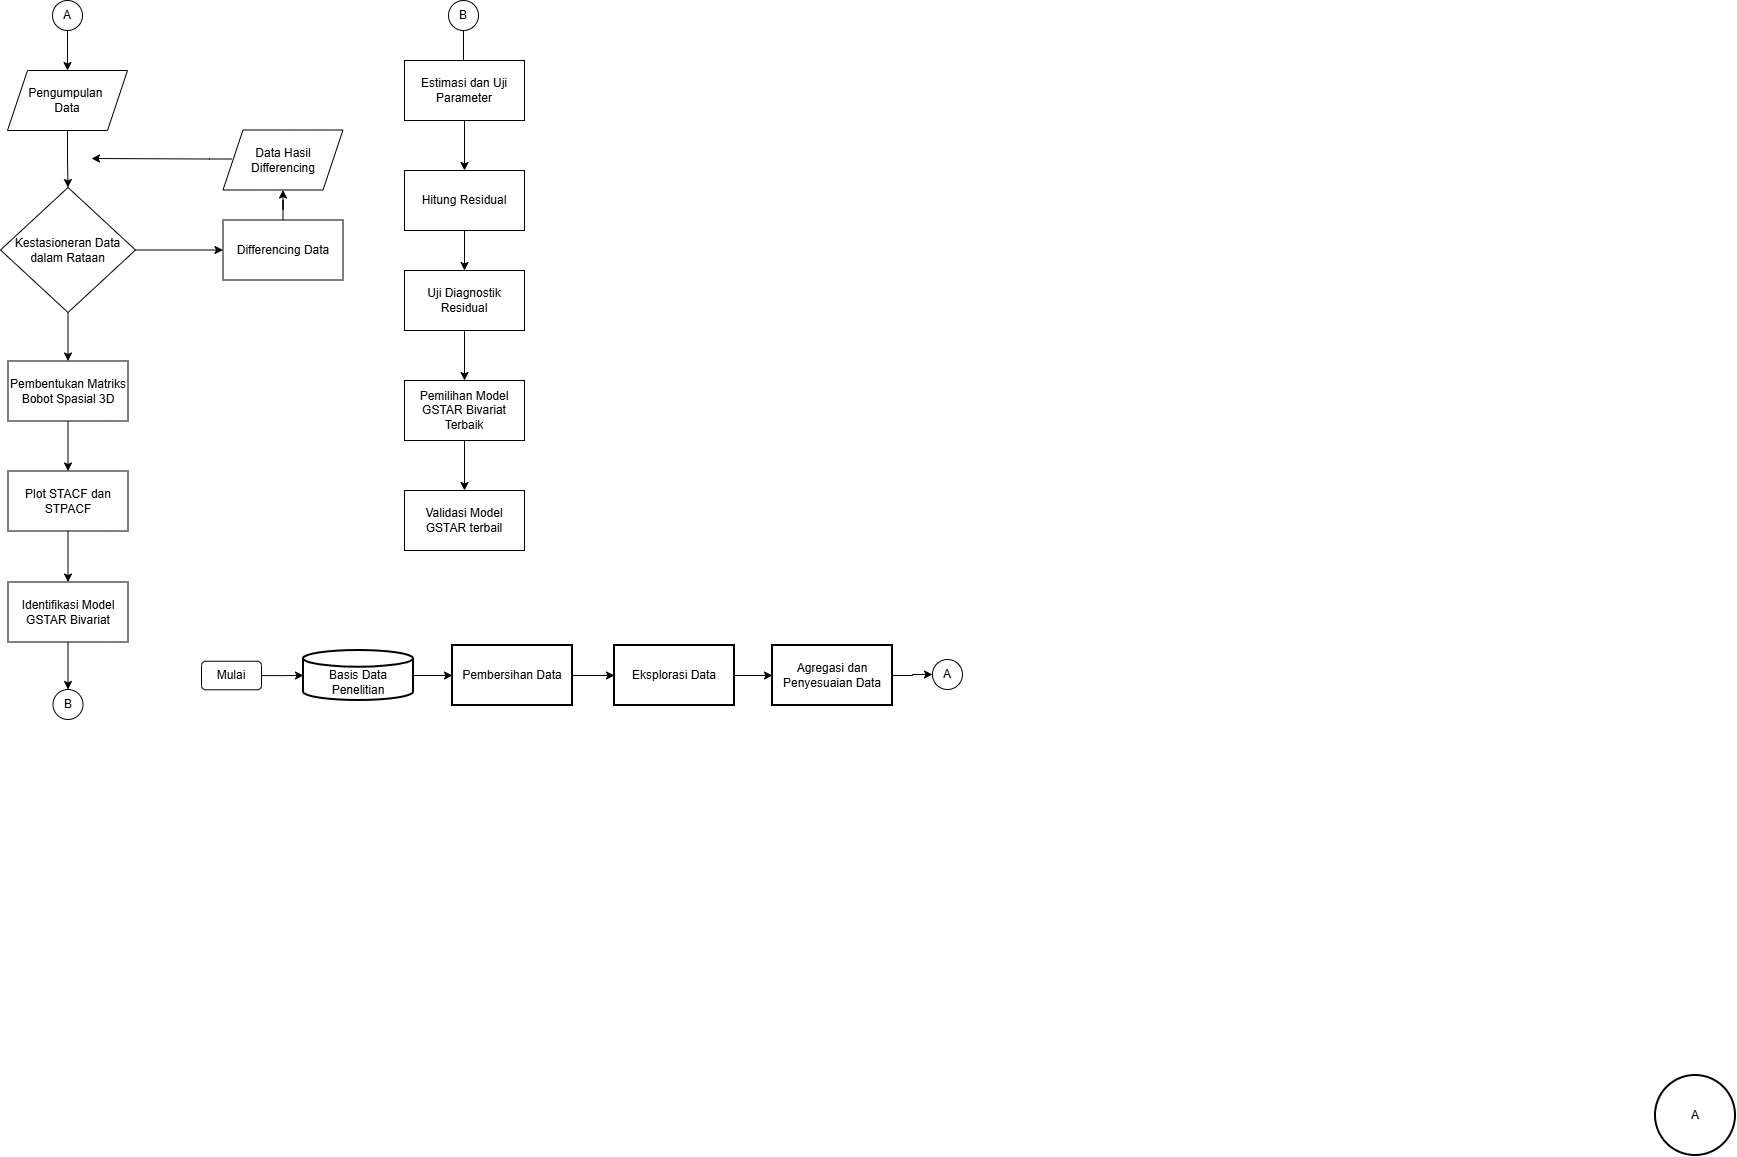

The diagram above was exported from draw.io. Its source (the exported page's mxGraphModel, read from the mxfile embedded in the PNG):
<mxGraphModel dx="827" dy="475" grid="1" gridSize="10" guides="1" tooltips="1" connect="1" arrows="1" fold="1" page="1" pageScale="1" pageWidth="1169" pageHeight="827" background="#ffffff" math="0" shadow="0">
  <root>
    <mxCell id="0" />
    <mxCell id="1" parent="0" />
    <mxCell id="RXkrRpDOHk49Xci_DIR5-4" edge="1" parent="1" source="RXkrRpDOHk49Xci_DIR5-1" style="edgeStyle=orthogonalEdgeStyle;rounded=0;orthogonalLoop=1;jettySize=auto;html=1;" target="RXkrRpDOHk49Xci_DIR5-3" value="">
      <mxGeometry relative="1" as="geometry" />
    </mxCell>
    <mxCell id="RXkrRpDOHk49Xci_DIR5-1" parent="1" style="ellipse;whiteSpace=wrap;html=1;aspect=fixed;" value="A" vertex="1">
      <mxGeometry height="30" width="30" x="120" y="40" as="geometry" />
    </mxCell>
    <mxCell id="RXkrRpDOHk49Xci_DIR5-6" edge="1" parent="1" source="RXkrRpDOHk49Xci_DIR5-3" style="edgeStyle=orthogonalEdgeStyle;rounded=0;orthogonalLoop=1;jettySize=auto;html=1;" target="RXkrRpDOHk49Xci_DIR5-5" value="">
      <mxGeometry relative="1" as="geometry" />
    </mxCell>
    <mxCell id="RXkrRpDOHk49Xci_DIR5-3" parent="1" style="shape=parallelogram;perimeter=parallelogramPerimeter;whiteSpace=wrap;html=1;fixedSize=1;" value="Pengumpulan&amp;nbsp;&lt;div&gt;Data&lt;/div&gt;" vertex="1">
      <mxGeometry height="60" width="120" x="75" y="110" as="geometry" />
    </mxCell>
    <mxCell id="RXkrRpDOHk49Xci_DIR5-8" edge="1" parent="1" source="RXkrRpDOHk49Xci_DIR5-5" style="edgeStyle=orthogonalEdgeStyle;rounded=0;orthogonalLoop=1;jettySize=auto;html=1;" target="RXkrRpDOHk49Xci_DIR5-7" value="">
      <mxGeometry relative="1" as="geometry" />
    </mxCell>
    <mxCell id="RXkrRpDOHk49Xci_DIR5-16" edge="1" parent="1" source="RXkrRpDOHk49Xci_DIR5-5" style="edgeStyle=orthogonalEdgeStyle;rounded=0;orthogonalLoop=1;jettySize=auto;html=1;" target="RXkrRpDOHk49Xci_DIR5-15" value="">
      <mxGeometry relative="1" as="geometry" />
    </mxCell>
    <mxCell id="RXkrRpDOHk49Xci_DIR5-5" parent="1" style="rhombus;whiteSpace=wrap;html=1;" value="Kestasioneran Data dalam Rataan" vertex="1">
      <mxGeometry height="125" width="135" x="68" y="227" as="geometry" />
    </mxCell>
    <mxCell id="RXkrRpDOHk49Xci_DIR5-10" edge="1" parent="1" source="RXkrRpDOHk49Xci_DIR5-7" style="edgeStyle=orthogonalEdgeStyle;rounded=0;orthogonalLoop=1;jettySize=auto;html=1;" target="RXkrRpDOHk49Xci_DIR5-9" value="">
      <mxGeometry relative="1" as="geometry" />
    </mxCell>
    <mxCell id="RXkrRpDOHk49Xci_DIR5-7" parent="1" style="whiteSpace=wrap;html=1;" value="Pembentukan Matriks Bobot Spasial 3D" vertex="1">
      <mxGeometry height="60" width="120" x="75.5" y="400.5" as="geometry" />
    </mxCell>
    <mxCell id="RXkrRpDOHk49Xci_DIR5-12" edge="1" parent="1" source="RXkrRpDOHk49Xci_DIR5-9" style="edgeStyle=orthogonalEdgeStyle;rounded=0;orthogonalLoop=1;jettySize=auto;html=1;" target="RXkrRpDOHk49Xci_DIR5-11" value="">
      <mxGeometry relative="1" as="geometry" />
    </mxCell>
    <mxCell id="RXkrRpDOHk49Xci_DIR5-9" parent="1" style="whiteSpace=wrap;html=1;" value="Plot STACF dan STPACF" vertex="1">
      <mxGeometry height="60" width="120" x="75.5" y="510.5" as="geometry" />
    </mxCell>
    <mxCell id="RXkrRpDOHk49Xci_DIR5-14" edge="1" parent="1" source="RXkrRpDOHk49Xci_DIR5-11" style="edgeStyle=orthogonalEdgeStyle;rounded=0;orthogonalLoop=1;jettySize=auto;html=1;" target="RXkrRpDOHk49Xci_DIR5-13" value="">
      <mxGeometry relative="1" as="geometry" />
    </mxCell>
    <mxCell id="RXkrRpDOHk49Xci_DIR5-11" parent="1" style="whiteSpace=wrap;html=1;" value="Identifikasi Model GSTAR Bivariat" vertex="1">
      <mxGeometry height="60" width="120" x="75.5" y="621.5" as="geometry" />
    </mxCell>
    <mxCell id="RXkrRpDOHk49Xci_DIR5-13" parent="1" style="ellipse;whiteSpace=wrap;html=1;aspect=fixed;" value="B" vertex="1">
      <mxGeometry height="30" width="30" x="120.5" y="729" as="geometry" />
    </mxCell>
    <mxCell id="RXkrRpDOHk49Xci_DIR5-18" edge="1" parent="1" source="RXkrRpDOHk49Xci_DIR5-15" style="edgeStyle=orthogonalEdgeStyle;rounded=0;orthogonalLoop=1;jettySize=auto;html=1;" target="RXkrRpDOHk49Xci_DIR5-17" value="">
      <mxGeometry relative="1" as="geometry" />
    </mxCell>
    <mxCell id="RXkrRpDOHk49Xci_DIR5-15" parent="1" style="whiteSpace=wrap;html=1;" value="Differencing Data" vertex="1">
      <mxGeometry height="60" width="120" x="290.5" y="259.5" as="geometry" />
    </mxCell>
    <mxCell id="RXkrRpDOHk49Xci_DIR5-19" edge="1" parent="1" style="edgeStyle=orthogonalEdgeStyle;rounded=0;orthogonalLoop=1;jettySize=auto;html=1;" value="">
      <mxGeometry relative="1" as="geometry">
        <Array as="points">
          <mxPoint x="277" y="199" />
          <mxPoint x="159" y="198" />
        </Array>
        <mxPoint x="299.497512437811" y="198.50746268656712" as="sourcePoint" />
        <mxPoint x="159" y="198" as="targetPoint" />
      </mxGeometry>
    </mxCell>
    <mxCell id="RXkrRpDOHk49Xci_DIR5-17" parent="1" style="shape=parallelogram;perimeter=parallelogramPerimeter;whiteSpace=wrap;html=1;fixedSize=1;" value="Data Hasil Differencing" vertex="1">
      <mxGeometry height="60" width="120" x="290.5" y="169.5" as="geometry" />
    </mxCell>
    <mxCell id="RXkrRpDOHk49Xci_DIR5-22" edge="1" parent="1" source="RXkrRpDOHk49Xci_DIR5-20" style="edgeStyle=orthogonalEdgeStyle;rounded=0;orthogonalLoop=1;jettySize=auto;html=1;" value="">
      <mxGeometry relative="1" as="geometry">
        <mxPoint x="531" y="135" as="targetPoint" />
      </mxGeometry>
    </mxCell>
    <mxCell id="RXkrRpDOHk49Xci_DIR5-20" parent="1" style="ellipse;whiteSpace=wrap;html=1;aspect=fixed;" value="B" vertex="1">
      <mxGeometry height="30" width="30" x="516" y="40" as="geometry" />
    </mxCell>
    <mxCell id="RXkrRpDOHk49Xci_DIR5-31" edge="1" parent="1" source="RXkrRpDOHk49Xci_DIR5-21" style="edgeStyle=orthogonalEdgeStyle;rounded=0;orthogonalLoop=1;jettySize=auto;html=1;" target="RXkrRpDOHk49Xci_DIR5-23" value="">
      <mxGeometry relative="1" as="geometry" />
    </mxCell>
    <mxCell id="RXkrRpDOHk49Xci_DIR5-21" parent="1" style="whiteSpace=wrap;html=1;" value="Estimasi dan Uji Parameter" vertex="1">
      <mxGeometry height="60" width="120" x="472" y="100" as="geometry" />
    </mxCell>
    <mxCell id="RXkrRpDOHk49Xci_DIR5-32" edge="1" parent="1" source="RXkrRpDOHk49Xci_DIR5-23" style="edgeStyle=orthogonalEdgeStyle;rounded=0;orthogonalLoop=1;jettySize=auto;html=1;" target="RXkrRpDOHk49Xci_DIR5-25" value="">
      <mxGeometry relative="1" as="geometry" />
    </mxCell>
    <mxCell id="RXkrRpDOHk49Xci_DIR5-23" parent="1" style="whiteSpace=wrap;html=1;" value="Hitung Residual" vertex="1">
      <mxGeometry height="60" width="120" x="472" y="210" as="geometry" />
    </mxCell>
    <mxCell id="RXkrRpDOHk49Xci_DIR5-33" edge="1" parent="1" source="RXkrRpDOHk49Xci_DIR5-25" style="edgeStyle=orthogonalEdgeStyle;rounded=0;orthogonalLoop=1;jettySize=auto;html=1;" target="RXkrRpDOHk49Xci_DIR5-27" value="">
      <mxGeometry relative="1" as="geometry" />
    </mxCell>
    <mxCell id="RXkrRpDOHk49Xci_DIR5-25" parent="1" style="whiteSpace=wrap;html=1;" value="Uji Diagnostik Residual" vertex="1">
      <mxGeometry height="60" width="120" x="472" y="310" as="geometry" />
    </mxCell>
    <mxCell id="RXkrRpDOHk49Xci_DIR5-30" edge="1" parent="1" source="RXkrRpDOHk49Xci_DIR5-27" style="edgeStyle=orthogonalEdgeStyle;rounded=0;orthogonalLoop=1;jettySize=auto;html=1;" target="RXkrRpDOHk49Xci_DIR5-29" value="">
      <mxGeometry relative="1" as="geometry" />
    </mxCell>
    <mxCell id="RXkrRpDOHk49Xci_DIR5-27" parent="1" style="whiteSpace=wrap;html=1;" value="Pemilihan Model GSTAR Bivariat Terbaik" vertex="1">
      <mxGeometry height="60" width="120" x="472" y="420" as="geometry" />
    </mxCell>
    <mxCell id="RXkrRpDOHk49Xci_DIR5-29" parent="1" style="whiteSpace=wrap;html=1;" value="Validasi Model GSTAR terbail" vertex="1">
      <mxGeometry height="60" width="120" x="472" y="530" as="geometry" />
    </mxCell>
    <mxCell id="RXkrRpDOHk49Xci_DIR5-39" edge="1" parent="1" source="RXkrRpDOHk49Xci_DIR5-35" style="edgeStyle=orthogonalEdgeStyle;rounded=0;orthogonalLoop=1;jettySize=auto;html=1;" target="RXkrRpDOHk49Xci_DIR5-38" value="">
      <mxGeometry relative="1" as="geometry" />
    </mxCell>
    <mxCell id="RXkrRpDOHk49Xci_DIR5-35" parent="1" style="strokeWidth=2;html=1;shape=mxgraph.flowchart.database;whiteSpace=wrap;" value="&lt;div&gt;&lt;br&gt;&lt;/div&gt;Basis Data Penelitian" vertex="1">
      <mxGeometry height="50" width="110" x="371" y="690" as="geometry" />
    </mxCell>
    <mxCell id="RXkrRpDOHk49Xci_DIR5-37" edge="1" parent="1" source="RXkrRpDOHk49Xci_DIR5-36" style="edgeStyle=orthogonalEdgeStyle;rounded=0;orthogonalLoop=1;jettySize=auto;html=1;" target="RXkrRpDOHk49Xci_DIR5-35" value="">
      <mxGeometry relative="1" as="geometry" />
    </mxCell>
    <mxCell id="RXkrRpDOHk49Xci_DIR5-36" parent="1" style="rounded=1;whiteSpace=wrap;html=1;" value="Mulai" vertex="1">
      <mxGeometry height="28.5" width="60" x="269" y="700.75" as="geometry" />
    </mxCell>
    <mxCell id="RXkrRpDOHk49Xci_DIR5-41" edge="1" parent="1" source="RXkrRpDOHk49Xci_DIR5-38" style="edgeStyle=orthogonalEdgeStyle;rounded=0;orthogonalLoop=1;jettySize=auto;html=1;" target="RXkrRpDOHk49Xci_DIR5-40" value="">
      <mxGeometry relative="1" as="geometry" />
    </mxCell>
    <mxCell id="RXkrRpDOHk49Xci_DIR5-38" parent="1" style="whiteSpace=wrap;html=1;strokeWidth=2;" value="Pembersihan Data" vertex="1">
      <mxGeometry height="60" width="120" x="520" y="685" as="geometry" />
    </mxCell>
    <mxCell id="RXkrRpDOHk49Xci_DIR5-43" edge="1" parent="1" source="RXkrRpDOHk49Xci_DIR5-40" style="edgeStyle=orthogonalEdgeStyle;rounded=0;orthogonalLoop=1;jettySize=auto;html=1;" target="RXkrRpDOHk49Xci_DIR5-42" value="">
      <mxGeometry relative="1" as="geometry" />
    </mxCell>
    <mxCell id="RXkrRpDOHk49Xci_DIR5-40" parent="1" style="whiteSpace=wrap;html=1;strokeWidth=2;" value="Eksplorasi Data" vertex="1">
      <mxGeometry height="60" width="120" x="682" y="685" as="geometry" />
    </mxCell>
    <mxCell id="RXkrRpDOHk49Xci_DIR5-48" edge="1" parent="1" source="RXkrRpDOHk49Xci_DIR5-42" style="edgeStyle=orthogonalEdgeStyle;rounded=0;orthogonalLoop=1;jettySize=auto;html=1;" target="RXkrRpDOHk49Xci_DIR5-46" value="">
      <mxGeometry relative="1" as="geometry" />
    </mxCell>
    <mxCell id="RXkrRpDOHk49Xci_DIR5-42" parent="1" style="whiteSpace=wrap;html=1;strokeWidth=2;" value="Agregasi dan Penyesuaian Data" vertex="1">
      <mxGeometry height="60" width="120" x="840" y="685" as="geometry" />
    </mxCell>
    <mxCell id="RXkrRpDOHk49Xci_DIR5-46" parent="1" style="ellipse;whiteSpace=wrap;html=1;aspect=fixed;" value="A" vertex="1">
      <mxGeometry height="30" width="30" x="1000" y="699" as="geometry" />
    </mxCell>
    <mxCell id="RXkrRpDOHk49Xci_DIR5-47" parent="1" style="ellipse;whiteSpace=wrap;html=1;strokeWidth=2;" value="A" vertex="1">
      <mxGeometry height="80" width="80" x="1723" y="1115" as="geometry" />
    </mxCell>
  </root>
</mxGraphModel>